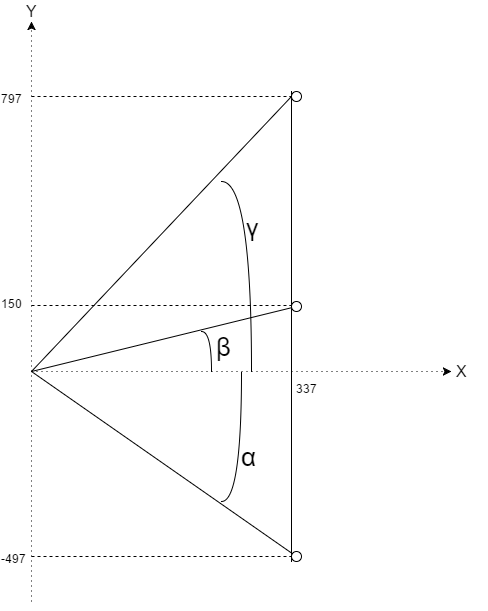

The diagram above was exported from draw.io. Its source (the exported page's mxGraphModel, read from the mxfile embedded in the PNG):
<mxGraphModel dx="880" dy="530" grid="1" gridSize="10" guides="1" tooltips="1" connect="1" arrows="1" fold="1" page="1" pageScale="1" pageWidth="826" pageHeight="1169" background="#ffffff" math="0" shadow="0">
  <root>
    <mxCell id="0" />
    <mxCell id="1" parent="0" />
    <mxCell id="3" value="" style="endArrow=classic;html=1;dashed=1;dashPattern=1 4;" edge="1" parent="1">
      <mxGeometry width="50" height="50" relative="1" as="geometry">
        <mxPoint x="60" y="670" as="sourcePoint" />
        <mxPoint x="60" y="90" as="targetPoint" />
      </mxGeometry>
    </mxCell>
    <mxCell id="4" value="" style="endArrow=classic;html=1;dashed=1;dashPattern=1 4;" edge="1" parent="1">
      <mxGeometry width="50" height="50" relative="1" as="geometry">
        <mxPoint x="60" y="440" as="sourcePoint" />
        <mxPoint x="480" y="440" as="targetPoint" />
      </mxGeometry>
    </mxCell>
    <mxCell id="5" value="" style="endArrow=none;html=1;startArrow=none;startFill=0;endFill=0;" edge="1" parent="1">
      <mxGeometry width="50" height="50" relative="1" as="geometry">
        <mxPoint x="320" y="630" as="sourcePoint" />
        <mxPoint x="320" y="160" as="targetPoint" />
      </mxGeometry>
    </mxCell>
    <mxCell id="6" value="" style="ellipse;whiteSpace=wrap;html=1;" vertex="1" parent="1">
      <mxGeometry x="320" y="160" width="10" height="10" as="geometry" />
    </mxCell>
    <mxCell id="18" style="rounded=0;html=1;startArrow=none;startFill=0;endArrow=none;endFill=0;jettySize=auto;orthogonalLoop=1;" edge="1" parent="1" source="9">
      <mxGeometry relative="1" as="geometry">
        <mxPoint x="60" y="440" as="targetPoint" />
      </mxGeometry>
    </mxCell>
    <mxCell id="9" value="" style="ellipse;whiteSpace=wrap;html=1;" vertex="1" parent="1">
      <mxGeometry x="320" y="370" width="10" height="10" as="geometry" />
    </mxCell>
    <mxCell id="19" style="edgeStyle=none;rounded=0;html=1;startArrow=none;startFill=0;endArrow=none;endFill=0;jettySize=auto;orthogonalLoop=1;" edge="1" parent="1" source="10">
      <mxGeometry relative="1" as="geometry">
        <mxPoint x="60" y="440" as="targetPoint" />
      </mxGeometry>
    </mxCell>
    <mxCell id="10" value="" style="ellipse;whiteSpace=wrap;html=1;" vertex="1" parent="1">
      <mxGeometry x="320" y="620" width="10" height="10" as="geometry" />
    </mxCell>
    <mxCell id="17" value="" style="endArrow=none;html=1;endFill=0;entryX=0;entryY=0.5;" edge="1" parent="1" target="6">
      <mxGeometry width="50" height="50" relative="1" as="geometry">
        <mxPoint x="60" y="440" as="sourcePoint" />
        <mxPoint x="240" y="270" as="targetPoint" />
      </mxGeometry>
    </mxCell>
    <mxCell id="22" value="" style="endArrow=none;html=1;startArrow=none;startFill=0;endFill=0;edgeStyle=orthogonalEdgeStyle;curved=1;" edge="1" parent="1">
      <mxGeometry width="50" height="50" relative="1" as="geometry">
        <mxPoint x="240" y="440" as="sourcePoint" />
        <mxPoint x="230" y="400" as="targetPoint" />
        <Array as="points">
          <mxPoint x="240" y="440" />
          <mxPoint x="240" y="400" />
        </Array>
      </mxGeometry>
    </mxCell>
    <mxCell id="25" value="" style="endArrow=none;html=1;endFill=0;edgeStyle=orthogonalEdgeStyle;curved=1;" edge="1" parent="1">
      <mxGeometry width="50" height="50" relative="1" as="geometry">
        <mxPoint x="280" y="440" as="sourcePoint" />
        <mxPoint x="250" y="250" as="targetPoint" />
        <Array as="points">
          <mxPoint x="280" y="250" />
        </Array>
      </mxGeometry>
    </mxCell>
    <mxCell id="27" value="" style="endArrow=none;html=1;endFill=0;edgeStyle=orthogonalEdgeStyle;curved=1;" edge="1" parent="1">
      <mxGeometry width="50" height="50" relative="1" as="geometry">
        <mxPoint x="250" y="570" as="sourcePoint" />
        <mxPoint x="270" y="440" as="targetPoint" />
      </mxGeometry>
    </mxCell>
    <mxCell id="28" value="&lt;font style=&quot;font-size: 16px&quot;&gt;Y&lt;/font&gt;" style="text;html=1;resizable=0;points=[];autosize=1;align=left;verticalAlign=top;spacingTop=-4;" vertex="1" parent="1">
      <mxGeometry x="55" y="70" width="30" height="20" as="geometry" />
    </mxCell>
    <mxCell id="29" value="&lt;font style=&quot;font-size: 16px&quot;&gt;X&lt;/font&gt;" style="text;html=1;resizable=0;points=[];autosize=1;align=left;verticalAlign=top;spacingTop=-4;" vertex="1" parent="1">
      <mxGeometry x="485" y="430" width="30" height="20" as="geometry" />
    </mxCell>
    <mxCell id="30" value="&lt;span&gt;&lt;font style=&quot;font-size: 26px&quot;&gt;α&lt;/font&gt;&lt;/span&gt;&lt;br&gt;" style="text;html=1;resizable=0;points=[];autosize=1;align=left;verticalAlign=top;spacingTop=-4;" vertex="1" parent="1">
      <mxGeometry x="270" y="510" width="30" height="20" as="geometry" />
    </mxCell>
    <mxCell id="31" value="&lt;span&gt;&lt;font style=&quot;font-size: 25px&quot;&gt;γ&lt;/font&gt;&lt;/span&gt;&lt;br&gt;" style="text;html=1;resizable=0;points=[];autosize=1;align=left;verticalAlign=top;spacingTop=-4;" vertex="1" parent="1">
      <mxGeometry x="275" y="280" width="30" height="20" as="geometry" />
    </mxCell>
    <mxCell id="32" value="&lt;span&gt;&lt;font style=&quot;font-size: 26px&quot;&gt;β&lt;/font&gt;&lt;/span&gt;&lt;br&gt;" style="text;html=1;resizable=0;points=[];autosize=1;align=left;verticalAlign=top;spacingTop=-4;" vertex="1" parent="1">
      <mxGeometry x="245" y="400" width="30" height="20" as="geometry" />
    </mxCell>
    <mxCell id="33" value="797" style="text;html=1;resizable=0;points=[];autosize=1;align=left;verticalAlign=top;spacingTop=-4;" vertex="1" parent="1">
      <mxGeometry x="30" y="160" width="40" height="20" as="geometry" />
    </mxCell>
    <mxCell id="34" value="150" style="text;html=1;resizable=0;points=[];autosize=1;align=left;verticalAlign=top;spacingTop=-4;" vertex="1" parent="1">
      <mxGeometry x="30" y="365" width="40" height="20" as="geometry" />
    </mxCell>
    <mxCell id="35" value="-497" style="text;html=1;resizable=0;points=[];autosize=1;align=left;verticalAlign=top;spacingTop=-4;" vertex="1" parent="1">
      <mxGeometry x="30" y="620" width="40" height="20" as="geometry" />
    </mxCell>
    <mxCell id="36" value="337" style="text;html=1;resizable=0;points=[];autosize=1;align=left;verticalAlign=top;spacingTop=-4;" vertex="1" parent="1">
      <mxGeometry x="325" y="450" width="40" height="20" as="geometry" />
    </mxCell>
    <mxCell id="37" value="" style="endArrow=none;html=1;endFill=0;dashed=1;" edge="1" parent="1">
      <mxGeometry width="50" height="50" relative="1" as="geometry">
        <mxPoint x="60" y="165" as="sourcePoint" />
        <mxPoint x="320" y="165" as="targetPoint" />
      </mxGeometry>
    </mxCell>
    <mxCell id="38" value="" style="endArrow=none;html=1;endFill=0;dashed=1;" edge="1" parent="1">
      <mxGeometry width="50" height="50" relative="1" as="geometry">
        <mxPoint x="60" y="374" as="sourcePoint" />
        <mxPoint x="320" y="374" as="targetPoint" />
      </mxGeometry>
    </mxCell>
    <mxCell id="39" value="" style="endArrow=none;html=1;endFill=0;dashed=1;" edge="1" parent="1">
      <mxGeometry x="60" y="625" width="50" height="50" as="geometry">
        <mxPoint x="60" y="625" as="sourcePoint" />
        <mxPoint x="320" y="625" as="targetPoint" />
      </mxGeometry>
    </mxCell>
  </root>
</mxGraphModel>